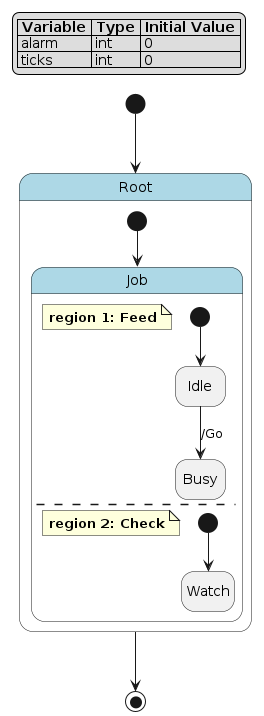

The diagram above was rendered by PlantUML. Its source (embedded in the PNG):
@startuml
hide empty description

skinparam state {
  BackgroundColor<<pseudo>> LightGray
  BackgroundColor<<composite>> LightBlue
  BorderColor<<pseudo>> Gray
  FontStyle<<pseudo>> italic
}

legend top left
|= Variable |= Type |= Initial Value |
| alarm | int | 0 |
| ticks | int | 0 |
endlegend

state "Root" as root <<composite>> {
    state "Job" as root__job <<composite>> {
        note as root__job__feed
            **region 1: Feed**
        end note
        state "Idle" as root__job__feed__idle
        state "Busy" as root__job__feed__busy
        [*] --> root__job__feed__idle
        root__job__feed__idle --> root__job__feed__busy : /Go
        --
        note as root__job__check
            **region 2: Check**
        end note
        state "Watch" as root__job__check__watch
        [*] --> root__job__check__watch
    }
    [*] --> root__job
}
[*] --> root
root --> [*]
@enduml